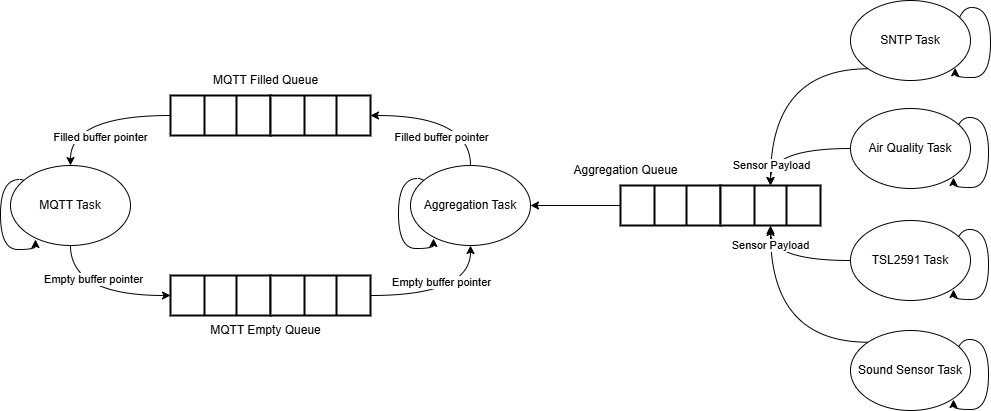

The diagram above was exported from draw.io. Its source (the exported page's mxGraphModel, read from the mxfile embedded in the PNG):
<mxGraphModel dx="2271" dy="1001" grid="1" gridSize="10" guides="1" tooltips="1" connect="1" arrows="1" fold="1" page="1" pageScale="1" pageWidth="827" pageHeight="1169" math="0" shadow="0">
  <root>
    <mxCell id="0" />
    <mxCell id="1" parent="0" />
    <mxCell id="2" style="edgeStyle=orthogonalEdgeStyle;rounded=0;orthogonalLoop=1;jettySize=auto;html=1;exitX=0;exitY=0;exitDx=0;exitDy=0;curved=1;" edge="1" source="31" parent="1">
      <mxGeometry relative="1" as="geometry">
        <mxPoint x="3680" y="770" as="targetPoint" />
      </mxGeometry>
    </mxCell>
    <mxCell id="3" style="edgeStyle=orthogonalEdgeStyle;rounded=0;orthogonalLoop=1;jettySize=auto;html=1;exitX=1;exitY=1;exitDx=0;exitDy=0;entryX=0.872;entryY=0.842;entryDx=0;entryDy=0;curved=1;entryPerimeter=0;" edge="1" parent="1">
      <mxGeometry relative="1" as="geometry">
        <mxPoint x="2944.97" y="782" as="targetPoint" />
        <mxPoint x="2947.97" y="783" as="sourcePoint" />
        <Array as="points">
          <mxPoint x="2947.97" y="722" />
          <mxPoint x="2909.97" y="722" />
          <mxPoint x="2909.97" y="792" />
          <mxPoint x="2944.97" y="792" />
        </Array>
      </mxGeometry>
    </mxCell>
    <mxCell id="4" style="edgeStyle=orthogonalEdgeStyle;rounded=0;orthogonalLoop=1;jettySize=auto;html=1;exitX=1;exitY=1;exitDx=0;exitDy=0;entryX=0.872;entryY=0.842;entryDx=0;entryDy=0;curved=1;entryPerimeter=0;" edge="1" parent="1">
      <mxGeometry relative="1" as="geometry">
        <mxPoint x="3343" y="781" as="targetPoint" />
        <mxPoint x="3346" y="782" as="sourcePoint" />
        <Array as="points">
          <mxPoint x="3346" y="721" />
          <mxPoint x="3308" y="721" />
          <mxPoint x="3308" y="791" />
          <mxPoint x="3343" y="791" />
        </Array>
      </mxGeometry>
    </mxCell>
    <mxCell id="5" style="edgeStyle=orthogonalEdgeStyle;rounded=0;orthogonalLoop=1;jettySize=auto;html=1;exitX=1;exitY=1;exitDx=0;exitDy=0;entryX=0.872;entryY=0.842;entryDx=0;entryDy=0;curved=1;entryPerimeter=0;" edge="1" parent="1">
      <mxGeometry relative="1" as="geometry">
        <mxPoint x="3863" y="942" as="targetPoint" />
        <mxPoint x="3860" y="943" as="sourcePoint" />
        <Array as="points">
          <mxPoint x="3860" y="882" />
          <mxPoint x="3898" y="882" />
          <mxPoint x="3898" y="952" />
          <mxPoint x="3863" y="952" />
        </Array>
      </mxGeometry>
    </mxCell>
    <mxCell id="6" style="edgeStyle=orthogonalEdgeStyle;rounded=0;orthogonalLoop=1;jettySize=auto;html=1;exitX=1;exitY=1;exitDx=0;exitDy=0;entryX=0.872;entryY=0.842;entryDx=0;entryDy=0;curved=1;entryPerimeter=0;" edge="1" parent="1">
      <mxGeometry relative="1" as="geometry">
        <mxPoint x="3863" y="832" as="targetPoint" />
        <mxPoint x="3860" y="833" as="sourcePoint" />
        <Array as="points">
          <mxPoint x="3860" y="772" />
          <mxPoint x="3898" y="772" />
          <mxPoint x="3898" y="842" />
          <mxPoint x="3863" y="842" />
        </Array>
      </mxGeometry>
    </mxCell>
    <mxCell id="7" style="edgeStyle=orthogonalEdgeStyle;rounded=0;orthogonalLoop=1;jettySize=auto;html=1;exitX=1;exitY=1;exitDx=0;exitDy=0;entryX=0.872;entryY=0.842;entryDx=0;entryDy=0;curved=1;entryPerimeter=0;" edge="1" parent="1">
      <mxGeometry relative="1" as="geometry">
        <mxPoint x="3863" y="720" as="targetPoint" />
        <mxPoint x="3860" y="721" as="sourcePoint" />
        <Array as="points">
          <mxPoint x="3860" y="660" />
          <mxPoint x="3898" y="660" />
          <mxPoint x="3898" y="730" />
          <mxPoint x="3863" y="730" />
        </Array>
      </mxGeometry>
    </mxCell>
    <mxCell id="8" style="edgeStyle=orthogonalEdgeStyle;rounded=0;orthogonalLoop=1;jettySize=auto;html=1;exitX=0.5;exitY=1;exitDx=0;exitDy=0;entryX=0.5;entryY=0;entryDx=0;entryDy=0;curved=1;" edge="1" source="10" target="14" parent="1">
      <mxGeometry relative="1" as="geometry" />
    </mxCell>
    <mxCell id="9" value="Filled buffer pointer" style="edgeLabel;html=1;align=center;verticalAlign=middle;resizable=0;points=[];" vertex="1" connectable="0" parent="8">
      <mxGeometry x="0.0657" y="15" relative="1" as="geometry">
        <mxPoint x="10" y="7" as="offset" />
      </mxGeometry>
    </mxCell>
    <mxCell id="10" value="" style="strokeWidth=2;html=1;shape=mxgraph.lean_mapping.buffer_or_safety_stock;rotation=90;" vertex="1" parent="1">
      <mxGeometry x="3110" y="608" width="40" height="100" as="geometry" />
    </mxCell>
    <mxCell id="11" value="" style="strokeWidth=2;html=1;shape=mxgraph.lean_mapping.buffer_or_safety_stock;rotation=90;" vertex="1" parent="1">
      <mxGeometry x="3210" y="608" width="40" height="100" as="geometry" />
    </mxCell>
    <mxCell id="12" style="edgeStyle=orthogonalEdgeStyle;rounded=0;orthogonalLoop=1;jettySize=auto;html=1;exitX=0.5;exitY=1;exitDx=0;exitDy=0;entryX=0.5;entryY=1;entryDx=0;entryDy=0;curved=1;" edge="1" source="14" target="18" parent="1">
      <mxGeometry relative="1" as="geometry" />
    </mxCell>
    <mxCell id="13" value="Empty buffer pointer" style="edgeLabel;html=1;align=center;verticalAlign=middle;resizable=0;points=[];" vertex="1" connectable="0" parent="12">
      <mxGeometry x="-0.0382" y="16" relative="1" as="geometry">
        <mxPoint as="offset" />
      </mxGeometry>
    </mxCell>
    <mxCell id="14" value="MQTT Task" style="ellipse;whiteSpace=wrap;html=1;" vertex="1" parent="1">
      <mxGeometry x="2920" y="708" width="120" height="80" as="geometry" />
    </mxCell>
    <mxCell id="15" style="edgeStyle=orthogonalEdgeStyle;rounded=0;orthogonalLoop=1;jettySize=auto;html=1;exitX=0.5;exitY=0;exitDx=0;exitDy=0;entryX=0.5;entryY=0;entryDx=0;entryDy=0;curved=1;" edge="1" source="17" target="11" parent="1">
      <mxGeometry relative="1" as="geometry" />
    </mxCell>
    <mxCell id="16" value="Filled buffer pointer" style="edgeLabel;html=1;align=center;verticalAlign=middle;resizable=0;points=[];" vertex="1" connectable="0" parent="15">
      <mxGeometry x="0.052" y="10" relative="1" as="geometry">
        <mxPoint y="12" as="offset" />
      </mxGeometry>
    </mxCell>
    <mxCell id="17" value="Aggregation Task" style="ellipse;whiteSpace=wrap;html=1;" vertex="1" parent="1">
      <mxGeometry x="3320" y="708" width="120" height="80" as="geometry" />
    </mxCell>
    <mxCell id="18" value="" style="strokeWidth=2;html=1;shape=mxgraph.lean_mapping.buffer_or_safety_stock;rotation=90;" vertex="1" parent="1">
      <mxGeometry x="3110" y="788" width="40" height="100" as="geometry" />
    </mxCell>
    <mxCell id="19" style="edgeStyle=orthogonalEdgeStyle;rounded=0;orthogonalLoop=1;jettySize=auto;html=1;exitX=0.5;exitY=0;exitDx=0;exitDy=0;entryX=0.5;entryY=1;entryDx=0;entryDy=0;curved=1;" edge="1" source="21" target="17" parent="1">
      <mxGeometry relative="1" as="geometry" />
    </mxCell>
    <mxCell id="20" value="Empty buffer pointer" style="edgeLabel;html=1;align=center;verticalAlign=middle;resizable=0;points=[];" vertex="1" connectable="0" parent="19">
      <mxGeometry x="-0.2726" y="5" relative="1" as="geometry">
        <mxPoint x="16" y="-8" as="offset" />
      </mxGeometry>
    </mxCell>
    <mxCell id="21" value="" style="strokeWidth=2;html=1;shape=mxgraph.lean_mapping.buffer_or_safety_stock;rotation=90;" vertex="1" parent="1">
      <mxGeometry x="3210" y="788" width="40" height="100" as="geometry" />
    </mxCell>
    <mxCell id="22" style="edgeStyle=orthogonalEdgeStyle;rounded=0;orthogonalLoop=1;jettySize=auto;html=1;exitX=1;exitY=1;exitDx=0;exitDy=0;entryX=0.872;entryY=0.842;entryDx=0;entryDy=0;curved=1;entryPerimeter=0;" edge="1" source="24" target="24" parent="1">
      <mxGeometry relative="1" as="geometry">
        <mxPoint x="3890" y="540" as="targetPoint" />
        <Array as="points">
          <mxPoint x="3862" y="550" />
          <mxPoint x="3900" y="550" />
          <mxPoint x="3900" y="620" />
          <mxPoint x="3865" y="620" />
        </Array>
      </mxGeometry>
    </mxCell>
    <mxCell id="23" style="edgeStyle=orthogonalEdgeStyle;rounded=0;orthogonalLoop=1;jettySize=auto;html=1;exitX=0;exitY=1;exitDx=0;exitDy=0;entryX=0;entryY=0.5;entryDx=0;entryDy=0;curved=1;" edge="1" source="24" target="34" parent="1">
      <mxGeometry relative="1" as="geometry" />
    </mxCell>
    <mxCell id="24" value="SNTP Task" style="ellipse;whiteSpace=wrap;html=1;" vertex="1" parent="1">
      <mxGeometry x="3760" y="543" width="120" height="80" as="geometry" />
    </mxCell>
    <mxCell id="25" style="edgeStyle=orthogonalEdgeStyle;rounded=0;orthogonalLoop=1;jettySize=auto;html=1;exitX=0;exitY=0.5;exitDx=0;exitDy=0;entryX=0;entryY=0.5;entryDx=0;entryDy=0;curved=1;" edge="1" source="27" target="34" parent="1">
      <mxGeometry relative="1" as="geometry" />
    </mxCell>
    <mxCell id="26" value="Sensor Payload" style="edgeLabel;html=1;align=center;verticalAlign=middle;resizable=0;points=[];" vertex="1" connectable="0" parent="25">
      <mxGeometry x="-0.0348" y="6" relative="1" as="geometry">
        <mxPoint x="-23" y="11" as="offset" />
      </mxGeometry>
    </mxCell>
    <mxCell id="27" value="Air Quality Task" style="ellipse;whiteSpace=wrap;html=1;" vertex="1" parent="1">
      <mxGeometry x="3760" y="651" width="120" height="80" as="geometry" />
    </mxCell>
    <mxCell id="28" style="edgeStyle=orthogonalEdgeStyle;rounded=0;orthogonalLoop=1;jettySize=auto;html=1;exitX=0;exitY=0.5;exitDx=0;exitDy=0;entryX=1;entryY=0.5;entryDx=0;entryDy=0;curved=1;" edge="1" source="30" target="34" parent="1">
      <mxGeometry relative="1" as="geometry" />
    </mxCell>
    <mxCell id="29" value="Sensor Payload" style="edgeLabel;html=1;align=center;verticalAlign=middle;resizable=0;points=[];" vertex="1" connectable="0" parent="28">
      <mxGeometry x="0.0419" y="-7" relative="1" as="geometry">
        <mxPoint x="-20" y="-8" as="offset" />
      </mxGeometry>
    </mxCell>
    <mxCell id="30" value="TSL2591 Task" style="ellipse;whiteSpace=wrap;html=1;" vertex="1" parent="1">
      <mxGeometry x="3760" y="763" width="120" height="80" as="geometry" />
    </mxCell>
    <mxCell id="31" value="Sound Sensor Task" style="ellipse;whiteSpace=wrap;html=1;" vertex="1" parent="1">
      <mxGeometry x="3760" y="873" width="120" height="80" as="geometry" />
    </mxCell>
    <mxCell id="32" style="edgeStyle=orthogonalEdgeStyle;rounded=0;orthogonalLoop=1;jettySize=auto;html=1;exitX=0.5;exitY=1;exitDx=0;exitDy=0;entryX=1;entryY=0.5;entryDx=0;entryDy=0;" edge="1" source="33" target="17" parent="1">
      <mxGeometry relative="1" as="geometry" />
    </mxCell>
    <mxCell id="33" value="" style="strokeWidth=2;html=1;shape=mxgraph.lean_mapping.buffer_or_safety_stock;rotation=90;" vertex="1" parent="1">
      <mxGeometry x="3560" y="698" width="40" height="100" as="geometry" />
    </mxCell>
    <mxCell id="34" value="" style="strokeWidth=2;html=1;shape=mxgraph.lean_mapping.buffer_or_safety_stock;rotation=90;" vertex="1" parent="1">
      <mxGeometry x="3660" y="698" width="40" height="100" as="geometry" />
    </mxCell>
    <mxCell id="35" value="Aggregation Queue" style="text;html=1;align=center;verticalAlign=middle;resizable=0;points=[];autosize=1;strokeColor=none;fillColor=none;" vertex="1" parent="1">
      <mxGeometry x="3470" y="698" width="130" height="30" as="geometry" />
    </mxCell>
    <mxCell id="36" value="MQTT Filled Queue" style="text;html=1;align=center;verticalAlign=middle;resizable=0;points=[];autosize=1;strokeColor=none;fillColor=none;" vertex="1" parent="1">
      <mxGeometry x="3110" y="608" width="130" height="30" as="geometry" />
    </mxCell>
    <mxCell id="37" value="MQTT Empty Queue" style="text;html=1;align=center;verticalAlign=middle;resizable=0;points=[];autosize=1;strokeColor=none;fillColor=none;" vertex="1" parent="1">
      <mxGeometry x="3110" y="858" width="130" height="30" as="geometry" />
    </mxCell>
  </root>
</mxGraphModel>